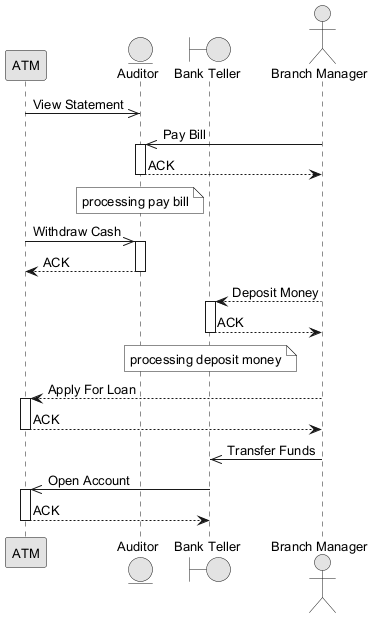

The diagram above was rendered by PlantUML. Its source (embedded in the PNG):
@startuml
skinparam monochrome true
skinparam defaultFontSize 13
participant "ATM" as A
entity "Auditor" as A2
boundary "Bank Teller" as BT
actor "Branch Manager" as BM
A ->> A2 : View Statement
BM ->> A2 : Pay Bill
activate A2
A2 --> BM : ACK
deactivate A2
note over A2 : processing pay bill
A ->> A2 : Withdraw Cash
activate A2
A2 --> A : ACK
deactivate A2
BM --> BT : Deposit Money
activate BT
BT --> BM : ACK
deactivate BT
note over BT : processing deposit money
BM --> A : Apply For Loan
activate A
A --> BM : ACK
deactivate A
BM ->> BT : Transfer Funds
BT ->> A : Open Account
activate A
A --> BT : ACK
deactivate A
@enduml